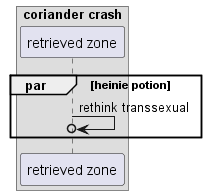

The diagram above was rendered by PlantUML. Its source (embedded in the PNG):
@startuml
box "coriander crash"
participant "retrieved zone" as 0
end box
par heinie potion
0 ->o 0: rethink transsexual
end
@enduml